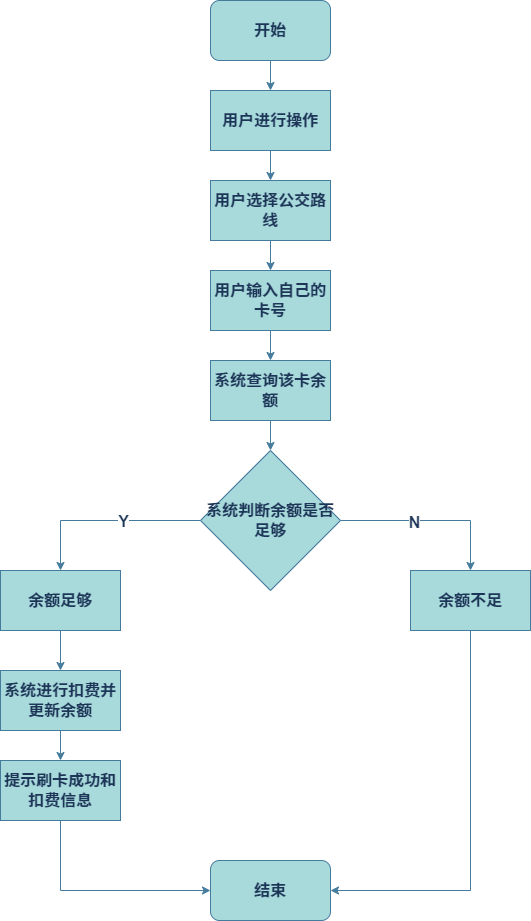

The diagram above was exported from draw.io. Its source (the exported page's mxGraphModel, read from the mxfile embedded in the PNG):
<mxGraphModel dx="1036" dy="654" grid="1" gridSize="10" guides="1" tooltips="1" connect="1" arrows="1" fold="1" page="1" pageScale="1" pageWidth="827" pageHeight="1169" math="0" shadow="0">
  <root>
    <mxCell id="WIyWlLk6GJQsqaUBKTNV-0" />
    <mxCell id="WIyWlLk6GJQsqaUBKTNV-1" parent="WIyWlLk6GJQsqaUBKTNV-0" />
    <mxCell id="b1pLt3Fdp_O5n0UaS8gH-11" value="" style="edgeStyle=orthogonalEdgeStyle;rounded=0;orthogonalLoop=1;jettySize=auto;html=1;fontSize=16;fontStyle=1;labelBackgroundColor=none;strokeColor=#457B9D;fontColor=default;" parent="WIyWlLk6GJQsqaUBKTNV-1" source="b1pLt3Fdp_O5n0UaS8gH-0" target="b1pLt3Fdp_O5n0UaS8gH-1" edge="1">
      <mxGeometry relative="1" as="geometry" />
    </mxCell>
    <mxCell id="b1pLt3Fdp_O5n0UaS8gH-0" value="开始" style="rounded=1;whiteSpace=wrap;html=1;fontSize=16;fontStyle=1;labelBackgroundColor=none;fillColor=#A8DADC;strokeColor=#457B9D;fontColor=#1D3557;" parent="WIyWlLk6GJQsqaUBKTNV-1" vertex="1">
      <mxGeometry x="340" y="80" width="120" height="60" as="geometry" />
    </mxCell>
    <mxCell id="b1pLt3Fdp_O5n0UaS8gH-12" value="" style="edgeStyle=orthogonalEdgeStyle;rounded=0;orthogonalLoop=1;jettySize=auto;html=1;fontSize=16;fontStyle=1;labelBackgroundColor=none;strokeColor=#457B9D;fontColor=default;" parent="WIyWlLk6GJQsqaUBKTNV-1" source="b1pLt3Fdp_O5n0UaS8gH-1" target="b1pLt3Fdp_O5n0UaS8gH-2" edge="1">
      <mxGeometry relative="1" as="geometry" />
    </mxCell>
    <mxCell id="b1pLt3Fdp_O5n0UaS8gH-1" value="用户进行操作" style="rounded=0;whiteSpace=wrap;html=1;fontSize=16;fontStyle=1;labelBackgroundColor=none;fillColor=#A8DADC;strokeColor=#457B9D;fontColor=#1D3557;" parent="WIyWlLk6GJQsqaUBKTNV-1" vertex="1">
      <mxGeometry x="340" y="170" width="120" height="60" as="geometry" />
    </mxCell>
    <mxCell id="b1pLt3Fdp_O5n0UaS8gH-13" value="" style="edgeStyle=orthogonalEdgeStyle;rounded=0;orthogonalLoop=1;jettySize=auto;html=1;fontSize=16;fontStyle=1;labelBackgroundColor=none;strokeColor=#457B9D;fontColor=default;" parent="WIyWlLk6GJQsqaUBKTNV-1" source="b1pLt3Fdp_O5n0UaS8gH-2" target="b1pLt3Fdp_O5n0UaS8gH-3" edge="1">
      <mxGeometry relative="1" as="geometry" />
    </mxCell>
    <mxCell id="b1pLt3Fdp_O5n0UaS8gH-2" value="用户选择公交路线" style="rounded=0;whiteSpace=wrap;html=1;fontSize=16;fontStyle=1;labelBackgroundColor=none;fillColor=#A8DADC;strokeColor=#457B9D;fontColor=#1D3557;" parent="WIyWlLk6GJQsqaUBKTNV-1" vertex="1">
      <mxGeometry x="340" y="260" width="120" height="60" as="geometry" />
    </mxCell>
    <mxCell id="b1pLt3Fdp_O5n0UaS8gH-14" value="" style="edgeStyle=orthogonalEdgeStyle;rounded=0;orthogonalLoop=1;jettySize=auto;html=1;fontSize=16;fontStyle=1;labelBackgroundColor=none;strokeColor=#457B9D;fontColor=default;" parent="WIyWlLk6GJQsqaUBKTNV-1" source="b1pLt3Fdp_O5n0UaS8gH-3" target="b1pLt3Fdp_O5n0UaS8gH-4" edge="1">
      <mxGeometry relative="1" as="geometry" />
    </mxCell>
    <mxCell id="b1pLt3Fdp_O5n0UaS8gH-3" value="用户输入自己的卡号" style="rounded=0;whiteSpace=wrap;html=1;fontSize=16;fontStyle=1;labelBackgroundColor=none;fillColor=#A8DADC;strokeColor=#457B9D;fontColor=#1D3557;" parent="WIyWlLk6GJQsqaUBKTNV-1" vertex="1">
      <mxGeometry x="340" y="350" width="120" height="60" as="geometry" />
    </mxCell>
    <mxCell id="b1pLt3Fdp_O5n0UaS8gH-15" value="" style="edgeStyle=orthogonalEdgeStyle;rounded=0;orthogonalLoop=1;jettySize=auto;html=1;fontSize=16;fontStyle=1;labelBackgroundColor=none;strokeColor=#457B9D;fontColor=default;" parent="WIyWlLk6GJQsqaUBKTNV-1" source="b1pLt3Fdp_O5n0UaS8gH-4" target="b1pLt3Fdp_O5n0UaS8gH-5" edge="1">
      <mxGeometry relative="1" as="geometry" />
    </mxCell>
    <mxCell id="b1pLt3Fdp_O5n0UaS8gH-4" value="系统查询该卡余额" style="rounded=0;whiteSpace=wrap;html=1;fontSize=16;fontStyle=1;labelBackgroundColor=none;fillColor=#A8DADC;strokeColor=#457B9D;fontColor=#1D3557;" parent="WIyWlLk6GJQsqaUBKTNV-1" vertex="1">
      <mxGeometry x="340" y="440" width="120" height="60" as="geometry" />
    </mxCell>
    <mxCell id="b1pLt3Fdp_O5n0UaS8gH-16" style="edgeStyle=orthogonalEdgeStyle;rounded=0;orthogonalLoop=1;jettySize=auto;html=1;entryX=0.5;entryY=0;entryDx=0;entryDy=0;fontSize=16;fontStyle=1;labelBackgroundColor=none;strokeColor=#457B9D;fontColor=default;" parent="WIyWlLk6GJQsqaUBKTNV-1" source="b1pLt3Fdp_O5n0UaS8gH-5" target="b1pLt3Fdp_O5n0UaS8gH-6" edge="1">
      <mxGeometry relative="1" as="geometry" />
    </mxCell>
    <mxCell id="b1pLt3Fdp_O5n0UaS8gH-23" value="Y" style="edgeLabel;html=1;align=center;verticalAlign=middle;resizable=0;points=[];strokeColor=#457B9D;fontColor=#1D3557;fillColor=#A8DADC;fontSize=16;fontStyle=1" parent="b1pLt3Fdp_O5n0UaS8gH-16" vertex="1" connectable="0">
      <mxGeometry x="-0.1768" relative="1" as="geometry">
        <mxPoint as="offset" />
      </mxGeometry>
    </mxCell>
    <mxCell id="b1pLt3Fdp_O5n0UaS8gH-17" style="edgeStyle=orthogonalEdgeStyle;rounded=0;orthogonalLoop=1;jettySize=auto;html=1;exitX=1;exitY=0.5;exitDx=0;exitDy=0;entryX=0.5;entryY=0;entryDx=0;entryDy=0;fontSize=16;fontStyle=1;labelBackgroundColor=none;strokeColor=#457B9D;fontColor=default;" parent="WIyWlLk6GJQsqaUBKTNV-1" source="b1pLt3Fdp_O5n0UaS8gH-5" target="b1pLt3Fdp_O5n0UaS8gH-7" edge="1">
      <mxGeometry relative="1" as="geometry" />
    </mxCell>
    <mxCell id="b1pLt3Fdp_O5n0UaS8gH-22" value="N" style="edgeLabel;html=1;align=center;verticalAlign=middle;resizable=0;points=[];strokeColor=#457B9D;fontColor=#1D3557;fillColor=#A8DADC;fontSize=16;fontStyle=1" parent="b1pLt3Fdp_O5n0UaS8gH-17" vertex="1" connectable="0">
      <mxGeometry x="-0.1911" y="-1" relative="1" as="geometry">
        <mxPoint as="offset" />
      </mxGeometry>
    </mxCell>
    <mxCell id="b1pLt3Fdp_O5n0UaS8gH-5" value="系统判断余额是否足够" style="rhombus;whiteSpace=wrap;html=1;fontSize=16;fontStyle=1;labelBackgroundColor=none;fillColor=#A8DADC;strokeColor=#457B9D;fontColor=#1D3557;" parent="WIyWlLk6GJQsqaUBKTNV-1" vertex="1">
      <mxGeometry x="330" y="530" width="140" height="140" as="geometry" />
    </mxCell>
    <mxCell id="b1pLt3Fdp_O5n0UaS8gH-18" style="edgeStyle=orthogonalEdgeStyle;rounded=0;orthogonalLoop=1;jettySize=auto;html=1;entryX=0.5;entryY=0;entryDx=0;entryDy=0;fontSize=16;fontStyle=1;labelBackgroundColor=none;strokeColor=#457B9D;fontColor=default;" parent="WIyWlLk6GJQsqaUBKTNV-1" source="b1pLt3Fdp_O5n0UaS8gH-6" target="b1pLt3Fdp_O5n0UaS8gH-8" edge="1">
      <mxGeometry relative="1" as="geometry" />
    </mxCell>
    <mxCell id="b1pLt3Fdp_O5n0UaS8gH-6" value="余额足够" style="rounded=0;whiteSpace=wrap;html=1;fontSize=16;fontStyle=1;labelBackgroundColor=none;fillColor=#A8DADC;strokeColor=#457B9D;fontColor=#1D3557;" parent="WIyWlLk6GJQsqaUBKTNV-1" vertex="1">
      <mxGeometry x="130" y="650" width="120" height="60" as="geometry" />
    </mxCell>
    <mxCell id="b1pLt3Fdp_O5n0UaS8gH-21" style="edgeStyle=orthogonalEdgeStyle;rounded=0;orthogonalLoop=1;jettySize=auto;html=1;exitX=0.5;exitY=1;exitDx=0;exitDy=0;entryX=1;entryY=0.5;entryDx=0;entryDy=0;fontSize=16;fontStyle=1;labelBackgroundColor=none;strokeColor=#457B9D;fontColor=default;" parent="WIyWlLk6GJQsqaUBKTNV-1" source="b1pLt3Fdp_O5n0UaS8gH-7" target="b1pLt3Fdp_O5n0UaS8gH-9" edge="1">
      <mxGeometry relative="1" as="geometry" />
    </mxCell>
    <mxCell id="b1pLt3Fdp_O5n0UaS8gH-7" value="余额不足" style="rounded=0;whiteSpace=wrap;html=1;fontSize=16;fontStyle=1;labelBackgroundColor=none;fillColor=#A8DADC;strokeColor=#457B9D;fontColor=#1D3557;" parent="WIyWlLk6GJQsqaUBKTNV-1" vertex="1">
      <mxGeometry x="540" y="650" width="120" height="60" as="geometry" />
    </mxCell>
    <mxCell id="b1pLt3Fdp_O5n0UaS8gH-19" style="edgeStyle=orthogonalEdgeStyle;rounded=0;orthogonalLoop=1;jettySize=auto;html=1;exitX=0.5;exitY=1;exitDx=0;exitDy=0;entryX=0.5;entryY=0;entryDx=0;entryDy=0;fontSize=16;fontStyle=1;labelBackgroundColor=none;strokeColor=#457B9D;fontColor=default;" parent="WIyWlLk6GJQsqaUBKTNV-1" source="b1pLt3Fdp_O5n0UaS8gH-8" target="b1pLt3Fdp_O5n0UaS8gH-10" edge="1">
      <mxGeometry relative="1" as="geometry" />
    </mxCell>
    <mxCell id="b1pLt3Fdp_O5n0UaS8gH-8" value="系统进行扣费并更新余额" style="rounded=0;whiteSpace=wrap;html=1;fontSize=16;fontStyle=1;labelBackgroundColor=none;fillColor=#A8DADC;strokeColor=#457B9D;fontColor=#1D3557;" parent="WIyWlLk6GJQsqaUBKTNV-1" vertex="1">
      <mxGeometry x="130" y="750" width="120" height="60" as="geometry" />
    </mxCell>
    <mxCell id="b1pLt3Fdp_O5n0UaS8gH-9" value="结束" style="rounded=1;whiteSpace=wrap;html=1;fontSize=16;fontStyle=1;labelBackgroundColor=none;fillColor=#A8DADC;strokeColor=#457B9D;fontColor=#1D3557;" parent="WIyWlLk6GJQsqaUBKTNV-1" vertex="1">
      <mxGeometry x="340" y="940" width="120" height="60" as="geometry" />
    </mxCell>
    <mxCell id="b1pLt3Fdp_O5n0UaS8gH-20" style="edgeStyle=orthogonalEdgeStyle;rounded=0;orthogonalLoop=1;jettySize=auto;html=1;exitX=0.5;exitY=1;exitDx=0;exitDy=0;entryX=0;entryY=0.5;entryDx=0;entryDy=0;fontSize=16;fontStyle=1;labelBackgroundColor=none;strokeColor=#457B9D;fontColor=default;" parent="WIyWlLk6GJQsqaUBKTNV-1" source="b1pLt3Fdp_O5n0UaS8gH-10" target="b1pLt3Fdp_O5n0UaS8gH-9" edge="1">
      <mxGeometry relative="1" as="geometry" />
    </mxCell>
    <mxCell id="b1pLt3Fdp_O5n0UaS8gH-10" value="提示刷卡成功和扣费信息" style="rounded=0;whiteSpace=wrap;html=1;fontSize=16;fontStyle=1;labelBackgroundColor=none;fillColor=#A8DADC;strokeColor=#457B9D;fontColor=#1D3557;" parent="WIyWlLk6GJQsqaUBKTNV-1" vertex="1">
      <mxGeometry x="130" y="840" width="120" height="60" as="geometry" />
    </mxCell>
  </root>
</mxGraphModel>